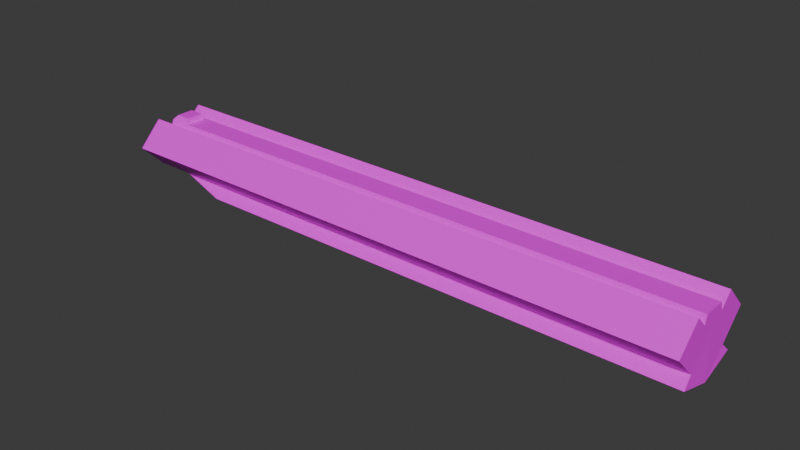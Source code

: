 # Source: Shotgun.blend  (saved by Blender 4.3.34; exported with 4.5.12 LTS)
import bpy
from mathutils import Matrix  # noqa: F401  (used for matrix-valued properties, if any)

bpy.ops.wm.read_factory_settings(use_empty=True)
scene = bpy.context.scene
scene.name = 'Scene'

# ---- collections
col_collection = bpy.data.collections.new('Collection'); scene.collection.children.link(col_collection)

# ---- images (referenced by path relative to the original .blend; pixels are not part of the script)
import os
ASSET_DIR = os.environ.get("B2B_ASSET_DIR", "")  # directory of the original .blend (textures are referenced by path, not embedded)
HERE = os.path.dirname(os.path.abspath(__file__))  # packed textures are extracted next to this script under _unpacked/

def load_image(name, relpath, width, height, colorspace="sRGB"):
    """Load a texture the original file referenced (path relative to the .blend, or extracted next to this script)."""
    p = next((c for c in (os.path.join(HERE, relpath), os.path.join(ASSET_DIR, relpath)) if relpath and os.path.exists(c)), "")
    if p:
        img = bpy.data.images.load(p, check_existing=True)
        img.name = name
    else:  # same state as the original file: an image datablock whose file is absent (Cycles renders it pink)
        img = bpy.data.images.new(name, width, height)
        img.source = "FILE"
        img.filepath = "//" + (relpath or name)
    img.colorspace_settings.name = colorspace
    return img
img_shotgun = load_image('shotgun', 'supershotgun.png', 1024, 1024, 'sRGB')

# ---- materials (node trees are filled in below, after node groups)
mat_material_001 = bpy.data.materials.new('Material.001')

# ---- material node trees
mat_material_001.use_nodes = True; mat_material_001.node_tree.nodes.clear()
_N = mat_material_001.node_tree.nodes; _L = mat_material_001.node_tree.links
n0 = _N.new('ShaderNodeBsdfPrincipled'); n0.name = 'Principled BSDF'; n0.location = (10, 300)
n1 = _N.new('ShaderNodeOutputMaterial'); n1.name = 'Material Output'; n1.location = (300, 300)
n2 = _N.new('ShaderNodeTexImage'); n2.name = 'Image Texture'; n2.location = (-321, 288)
n2.image = img_shotgun
_L.new(n0.outputs[0], n1.inputs[0])
_L.new(n2.outputs[0], n0.inputs[0])
n1.is_active_output = True

# ---- world
world_world = bpy.data.worlds.new('World'); scene.world = world_world
world_world.use_nodes = True; world_world.node_tree.nodes.clear()
_N = world_world.node_tree.nodes; _L = world_world.node_tree.links
n0 = _N.new('ShaderNodeOutputWorld'); n0.name = 'World Output'; n0.location = (300, 300)
n1 = _N.new('ShaderNodeBackground'); n1.name = 'Background'; n1.location = (10, 300)
n1.inputs[0].default_value = (0.05088, 0.05088, 0.05088, 1.0)
_L.new(n1.outputs[0], n0.inputs[0])
n0.is_active_output = True
world_world.color = (0.05088, 0.05088, 0.05088)
world_world.sun_shadow_jitter_overblur = 0.0

# ---- meshes
me_cube_003 = bpy.data.meshes.new('Cube.003')
me_cube_003.from_pydata([(-18.3, -1.836, -1.679), (-18.3, -3.544, 0.02886), (-18.3, -0.1278, 0.02886), (-18.3, -1.836, 1.737), (20.6, -1.836, -1.679), (20.6, -3.544, 0.02886), (20.6, -0.1278, 0.02886), (20.6, -1.836, 1.737), (-14.69, -2.523, -2.334), (20.66, -2.523, -2.334), (-15.8, 0.0, -3.128), (20.66, 0.0, -3.128), (-18.79, 0.0, -1.414), (-21.25, -0.285, 0.02886), (-21.25, -1.836, -1.522), (-21.25, -3.387, 0.02886), (-21.25, -1.836, 1.58), (-19.32, -0.9819, -0.8252), (-19.32, 0.0, -0.8252), (-18.3, -0.9819, 0.8829), (-19.32, -0.6235, 1.844), (20.6, -0.9819, 0.8829), (20.6, 0.0, 0.8829), (-20.81, -0.9819, 0.8829), (-20.81, -0.1278, 0.02886), (-20.81, -0.9819, -0.8252), (-20.81, 0.0, -0.8252), (-20.81, 0.0, 0.8829), (-19.32, -0.8027, 1.458), (-19.32, 0.0, 1.458), (-20.81, -0.8027, 1.458), (20.6, -0.8027, 1.458), (20.6, 0.0, 1.458), (-20.81, 0.0, 1.458), (-19.32, 0.0, 1.844), (-20.39, -0.6235, 1.844), (-20.39, 0.0, 1.844), (-21.07, -0.1278, 0.02886), (-21.07, -1.836, -1.679), (-21.07, -3.544, 0.02886), (-21.07, -1.836, 1.737), (20.6, 0.0, 0.02886)], [], [(3, 19, 2, 37, 40), (19, 3, 7, 21), (6, 21, 7, 5, 4), (4, 5, 1, 0), (7, 3, 1, 5), (0, 8, 9, 4), (8, 10, 11, 9), (0, 12, 10, 8), (18, 12, 0, 17), (14, 15, 16, 13), (0, 1, 39, 38), (1, 3, 40, 39), (2, 17, 0, 38, 37), (18, 17, 25, 26), (23, 19, 28, 30), (23, 27, 26, 25, 24), (19, 21, 31, 28), (29, 28, 31, 32), (28, 29, 34, 20), (27, 23, 30, 33), (21, 22, 32, 31), (20, 34, 36, 35), (33, 30, 35, 36), (30, 28, 20, 35), (14, 13, 37, 38), (15, 14, 38, 39), (16, 15, 39, 40), (13, 16, 40, 37), (6, 41, 22, 21), (9, 11, 4), (11, 41, 6, 4)])
_uv = me_cube_003.uv_layers.new(name='UVMap')
_uv.uv.foreach_set('vector', [0.0574, 0.08765, 0.02809, 0.08385, -1.414e-08, 0.07451, 0.02146, 0.00997, 0.06471, 0.03174, 0.02809, 0.08385, 0.0574, 0.08765, 0.05425, 0.994, 0.02602, 0.994, 0.51, 0.1989, 0.4822, 0.1989, 0.4544, 0.1989, 0.4544, 0.1433, 0.51, 0.1433, 0.1675, 0.994, 0.1109, 0.994, 0.1125, 0.08947, 0.1671, 0.08191, 0.05425, 0.994, 0.0574, 0.08765, 0.1125, 0.08947, 0.1109, 0.994, 0.3375, 0.0551, 0.3583, 0.1425, 0.3546, 0.9028, 0.3319, 0.9225, 0.3583, 0.1425, 0.4172, 0.1041, 0.4172, 0.957, 0.3546, 0.9028, 0.3375, 0.0551, 0.3759, 0.0193, 0.4172, 0.1041, 0.3583, 0.1425, 0.3662, 2.473e-08, 0.3759, 0.0193, 0.3375, 0.0551, 0.3422, 0.01208, 0.5107, 0.2101, 0.5107, 0.2606, 0.4602, 0.2606, 0.4602, 0.2101, 0.1671, 0.08191, 0.1125, 0.08947, 0.1075, 0.03659, 0.1497, 0.02932, 0.1125, 0.08947, 0.0574, 0.08765, 0.06471, 0.03174, 0.1075, 0.03659, 0.2203, 0.05354, 0.1852, 0.04944, 0.1671, 0.08191, 0.1497, 0.02932, 0.1861, 0.002004, 0.4467, 0.1412, 0.424, 0.1412, 0.424, 0.1069, 0.4467, 0.1069, 0.2378, 0.9827, 0.2373, 0.9208, 0.2529, 0.9494, 0.2496, 0.9803, 0.424, 0.06757, 0.4467, 0.06757, 0.4467, 0.1069, 0.424, 0.1069, 0.4437, 0.08723, 0.2373, 0.9208, 0.2452, 0.03394, 0.2585, 0.03923, 0.2529, 0.9494, 0.2734, 0.9461, 0.2529, 0.9494, 0.2585, 0.03923, 0.2746, 0.03272, 0.2529, 0.9494, 0.2734, 0.9461, 0.2746, 0.9561, 0.2617, 0.9558, 0.2519, 1.0, 0.2378, 0.9827, 0.2496, 0.9803, 0.2618, 0.9905, 0.2452, 0.03394, 0.2666, 0.01855, 0.2746, 0.03272, 0.2585, 0.03923, 0.2617, 0.9558, 0.2746, 0.9561, 0.2686, 0.9794, 0.2576, 0.9743, 0.2618, 0.9905, 0.2496, 0.9803, 0.2576, 0.9743, 0.2686, 0.9794, 0.2496, 0.9803, 0.2529, 0.9494, 0.2617, 0.9558, 0.2576, 0.9743, 0.1481, 0.02553, 0.1819, -2.247e-08, 0.1861, 0.002004, 0.1497, 0.02932, 0.1073, 0.03189, 0.1481, 0.02553, 0.1497, 0.02932, 0.1075, 0.03659, 0.06593, 0.02778, 0.1073, 0.03189, 0.1075, 0.03659, 0.06471, 0.03174, 0.02615, 0.006633, 0.06593, 0.02778, 0.06471, 0.03174, 0.02146, 0.00997, 0.2504, 0.002004, 0.2532, -1.032e-08, 0.2666, 0.01855, 0.2452, 0.03394, 0.3546, 0.9028, 0.4172, 0.957, 0.3319, 0.9225, 0.3874, 0.008862, 0.4601, 0.008862, 0.4601, 0.0118, 0.4207, 0.05114])
me_cube_003.materials.append(mat_material_001)
me_cube_003.use_paint_bone_selection = False
me_cube_003.use_paint_mask = True
me_cube_003.update()

# ---- objects
ob_cube = bpy.data.objects.new('Cube', me_cube_003)

# ---- transforms, parenting, visibility, modifiers, constraints
ob_cube.location = (0.0, 0.0, 0.0)
_m = ob_cube.modifiers.new('Mirror', 'MIRROR')
_m.use_axis = (False, True, False)
_m.use_clip = True

# ---- collection membership
col_collection.objects.link(ob_cube)

# ---- scene / render settings (as saved in the file)
scene.frame_start = 1; scene.frame_end = 250; scene.frame_set(1)
scene.render.engine = 'BLENDER_EEVEE_NEXT'
bpy.context.view_layer.update()

# ---- added for rendering (the .blend has no active camera and no usable light): camera, sun
cam_auto = bpy.data.cameras.new('AutoCamera')
cam_auto.lens = 50.0
cam_auto.sensor_width = 36.0
cam_auto.clip_end = 1000.0
ob_auto_camera = bpy.data.objects.new('AutoCamera', cam_auto)
scene.collection.objects.link(ob_auto_camera)
ob_auto_camera.location = (39.3057, -47.5216, 31.0393)
ob_auto_camera.rotation_euler = (1.09748, -7.21219e-08, 0.694738)
scene.camera = ob_auto_camera
light_auto_sun = bpy.data.lights.new('AutoSun', 'SUN')
light_auto_sun.energy = 3.0
light_auto_sun.angle = 0.0523599
ob_auto_sun = bpy.data.objects.new('AutoSun', light_auto_sun)
scene.collection.objects.link(ob_auto_sun)
ob_auto_sun.rotation_euler = (0.872665, 0.174533, 0.523599)
bpy.context.view_layer.update()
